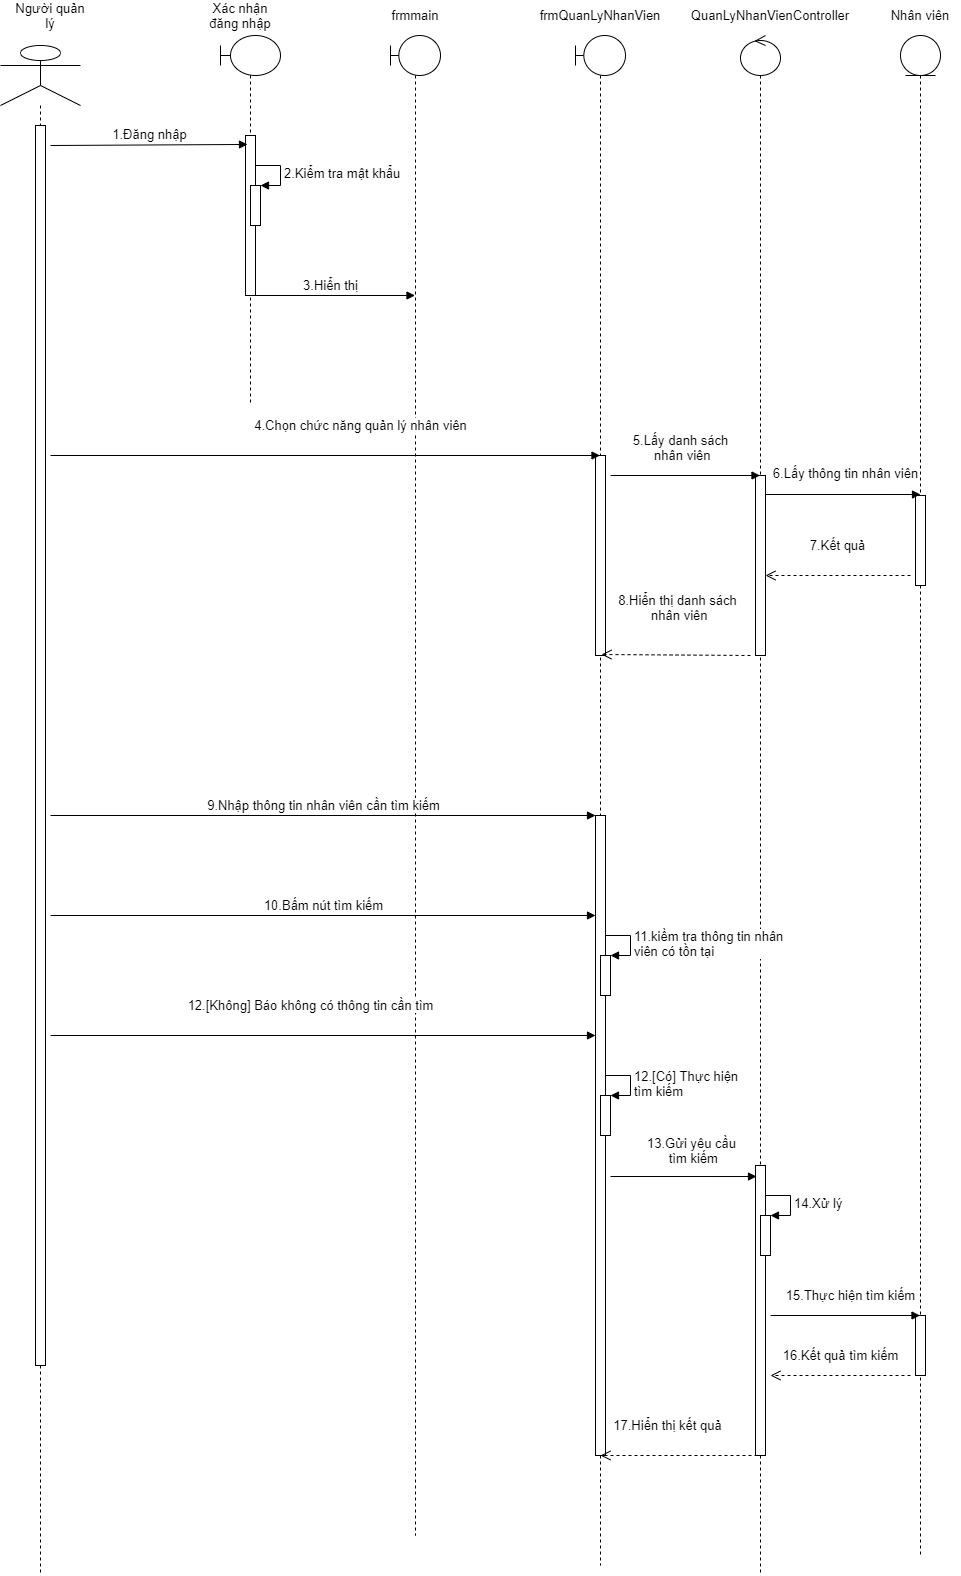

The diagram above was exported from draw.io. Its source (the exported page's mxGraphModel, read from the mxfile embedded in the PNG):
<mxGraphModel dx="868" dy="450" grid="1" gridSize="10" guides="1" tooltips="1" connect="1" arrows="1" fold="1" page="1" pageScale="1" pageWidth="827" pageHeight="1169" math="0" shadow="0">
  <root>
    <mxCell id="0" />
    <mxCell id="1" parent="0" />
    <mxCell id="j3Anj2uM1MNEBu4zV_6k-1" value="" style="shape=umlLifeline;participant=umlActor;perimeter=lifelinePerimeter;whiteSpace=wrap;html=1;container=1;collapsible=0;recursiveResize=0;verticalAlign=top;spacingTop=36;outlineConnect=0;size=60;" parent="1" vertex="1">
      <mxGeometry x="130" y="110" width="80" height="1530" as="geometry" />
    </mxCell>
    <mxCell id="j3Anj2uM1MNEBu4zV_6k-2" value="" style="html=1;points=[];perimeter=orthogonalPerimeter;" parent="j3Anj2uM1MNEBu4zV_6k-1" vertex="1">
      <mxGeometry x="35" y="80" width="10" height="1240" as="geometry" />
    </mxCell>
    <mxCell id="j3Anj2uM1MNEBu4zV_6k-3" value="" style="shape=umlLifeline;participant=umlBoundary;perimeter=lifelinePerimeter;whiteSpace=wrap;html=1;container=1;collapsible=0;recursiveResize=0;verticalAlign=top;spacingTop=36;outlineConnect=0;" parent="1" vertex="1">
      <mxGeometry x="350" y="100" width="60" height="370" as="geometry" />
    </mxCell>
    <mxCell id="j3Anj2uM1MNEBu4zV_6k-4" value="" style="html=1;points=[];perimeter=orthogonalPerimeter;" parent="j3Anj2uM1MNEBu4zV_6k-3" vertex="1">
      <mxGeometry x="25" y="100" width="10" height="160" as="geometry" />
    </mxCell>
    <mxCell id="j3Anj2uM1MNEBu4zV_6k-5" value="" style="html=1;points=[];perimeter=orthogonalPerimeter;" parent="j3Anj2uM1MNEBu4zV_6k-3" vertex="1">
      <mxGeometry x="30" y="150" width="10" height="40" as="geometry" />
    </mxCell>
    <mxCell id="j3Anj2uM1MNEBu4zV_6k-6" value="&lt;font style=&quot;font-size: 13px&quot;&gt;2.Kiểm tra mật khẩu&lt;/font&gt;" style="edgeStyle=orthogonalEdgeStyle;html=1;align=left;spacingLeft=2;endArrow=block;rounded=0;entryX=1;entryY=0;" parent="j3Anj2uM1MNEBu4zV_6k-3" target="j3Anj2uM1MNEBu4zV_6k-5" edge="1">
      <mxGeometry relative="1" as="geometry">
        <mxPoint x="35" y="130" as="sourcePoint" />
        <Array as="points">
          <mxPoint x="60" y="130" />
        </Array>
      </mxGeometry>
    </mxCell>
    <mxCell id="j3Anj2uM1MNEBu4zV_6k-7" value="" style="shape=umlLifeline;participant=umlBoundary;perimeter=lifelinePerimeter;whiteSpace=wrap;html=1;container=1;collapsible=0;recursiveResize=0;verticalAlign=top;spacingTop=36;outlineConnect=0;" parent="1" vertex="1">
      <mxGeometry x="520" y="100" width="50" height="1500" as="geometry" />
    </mxCell>
    <mxCell id="j3Anj2uM1MNEBu4zV_6k-8" value="" style="shape=umlLifeline;participant=umlEntity;perimeter=lifelinePerimeter;whiteSpace=wrap;html=1;container=1;collapsible=0;recursiveResize=0;verticalAlign=top;spacingTop=36;outlineConnect=0;" parent="1" vertex="1">
      <mxGeometry x="1030" y="100" width="40" height="1520" as="geometry" />
    </mxCell>
    <mxCell id="j3Anj2uM1MNEBu4zV_6k-9" value="" style="html=1;points=[];perimeter=orthogonalPerimeter;" parent="j3Anj2uM1MNEBu4zV_6k-8" vertex="1">
      <mxGeometry x="15" y="460" width="10" height="90" as="geometry" />
    </mxCell>
    <mxCell id="j3Anj2uM1MNEBu4zV_6k-10" value="" style="html=1;points=[];perimeter=orthogonalPerimeter;" parent="j3Anj2uM1MNEBu4zV_6k-8" vertex="1">
      <mxGeometry x="15" y="1280" width="10" height="60" as="geometry" />
    </mxCell>
    <mxCell id="j3Anj2uM1MNEBu4zV_6k-11" value="" style="shape=umlLifeline;participant=umlControl;perimeter=lifelinePerimeter;whiteSpace=wrap;html=1;container=1;collapsible=0;recursiveResize=0;verticalAlign=top;spacingTop=36;outlineConnect=0;" parent="1" vertex="1">
      <mxGeometry x="870" y="100" width="40" height="1540" as="geometry" />
    </mxCell>
    <mxCell id="j3Anj2uM1MNEBu4zV_6k-12" value="" style="html=1;points=[];perimeter=orthogonalPerimeter;" parent="j3Anj2uM1MNEBu4zV_6k-11" vertex="1">
      <mxGeometry x="15" y="440" width="10" height="180" as="geometry" />
    </mxCell>
    <mxCell id="j3Anj2uM1MNEBu4zV_6k-13" value="" style="html=1;points=[];perimeter=orthogonalPerimeter;" parent="j3Anj2uM1MNEBu4zV_6k-11" vertex="1">
      <mxGeometry x="15" y="1130" width="10" height="290" as="geometry" />
    </mxCell>
    <mxCell id="j3Anj2uM1MNEBu4zV_6k-14" value="" style="html=1;points=[];perimeter=orthogonalPerimeter;" parent="j3Anj2uM1MNEBu4zV_6k-11" vertex="1">
      <mxGeometry x="20" y="1180" width="10" height="40" as="geometry" />
    </mxCell>
    <mxCell id="j3Anj2uM1MNEBu4zV_6k-15" value="&lt;font style=&quot;font-size: 13px&quot;&gt;14.Xử lý&lt;/font&gt;" style="edgeStyle=orthogonalEdgeStyle;html=1;align=left;spacingLeft=2;endArrow=block;rounded=0;entryX=1;entryY=0;" parent="j3Anj2uM1MNEBu4zV_6k-11" target="j3Anj2uM1MNEBu4zV_6k-14" edge="1">
      <mxGeometry relative="1" as="geometry">
        <mxPoint x="25" y="1160" as="sourcePoint" />
        <Array as="points">
          <mxPoint x="50" y="1160" />
        </Array>
      </mxGeometry>
    </mxCell>
    <mxCell id="j3Anj2uM1MNEBu4zV_6k-16" value="&lt;font style=&quot;font-size: 13px&quot;&gt;Người quản lý&lt;/font&gt;" style="text;html=1;strokeColor=none;fillColor=none;align=center;verticalAlign=middle;whiteSpace=wrap;rounded=0;" parent="1" vertex="1">
      <mxGeometry x="140" y="70" width="80" height="20" as="geometry" />
    </mxCell>
    <mxCell id="j3Anj2uM1MNEBu4zV_6k-17" value="&lt;font style=&quot;font-size: 13px&quot;&gt;Xác nhận đăng nhập&lt;/font&gt;" style="text;html=1;strokeColor=none;fillColor=none;align=center;verticalAlign=middle;whiteSpace=wrap;rounded=0;" parent="1" vertex="1">
      <mxGeometry x="330" y="70" width="80" height="20" as="geometry" />
    </mxCell>
    <mxCell id="j3Anj2uM1MNEBu4zV_6k-18" value="&lt;font style=&quot;font-size: 13px&quot;&gt;frmmain&lt;/font&gt;" style="text;html=1;strokeColor=none;fillColor=none;align=center;verticalAlign=middle;whiteSpace=wrap;rounded=0;" parent="1" vertex="1">
      <mxGeometry x="505" y="70" width="80" height="20" as="geometry" />
    </mxCell>
    <mxCell id="j3Anj2uM1MNEBu4zV_6k-19" value="&lt;font style=&quot;font-size: 13px&quot;&gt;frmQuanLyNhanVien&lt;/font&gt;" style="text;html=1;strokeColor=none;fillColor=none;align=center;verticalAlign=middle;whiteSpace=wrap;rounded=0;" parent="1" vertex="1">
      <mxGeometry x="690" y="70" width="80" height="20" as="geometry" />
    </mxCell>
    <mxCell id="j3Anj2uM1MNEBu4zV_6k-20" value="&lt;font style=&quot;font-size: 13px&quot;&gt;Nhân viên&lt;/font&gt;" style="text;html=1;strokeColor=none;fillColor=none;align=center;verticalAlign=middle;whiteSpace=wrap;rounded=0;" parent="1" vertex="1">
      <mxGeometry x="1010" y="70" width="80" height="20" as="geometry" />
    </mxCell>
    <mxCell id="j3Anj2uM1MNEBu4zV_6k-21" value="" style="shape=umlLifeline;participant=umlBoundary;perimeter=lifelinePerimeter;whiteSpace=wrap;html=1;container=1;collapsible=0;recursiveResize=0;verticalAlign=top;spacingTop=36;outlineConnect=0;" parent="1" vertex="1">
      <mxGeometry x="705" y="100" width="50" height="1530" as="geometry" />
    </mxCell>
    <mxCell id="j3Anj2uM1MNEBu4zV_6k-22" value="" style="html=1;points=[];perimeter=orthogonalPerimeter;" parent="j3Anj2uM1MNEBu4zV_6k-21" vertex="1">
      <mxGeometry x="20" y="420" width="10" height="200" as="geometry" />
    </mxCell>
    <mxCell id="j3Anj2uM1MNEBu4zV_6k-23" value="" style="html=1;points=[];perimeter=orthogonalPerimeter;" parent="j3Anj2uM1MNEBu4zV_6k-21" vertex="1">
      <mxGeometry x="20" y="780" width="10" height="640" as="geometry" />
    </mxCell>
    <mxCell id="j3Anj2uM1MNEBu4zV_6k-40" value="" style="html=1;points=[];perimeter=orthogonalPerimeter;" parent="j3Anj2uM1MNEBu4zV_6k-21" vertex="1">
      <mxGeometry x="25" y="920" width="10" height="40" as="geometry" />
    </mxCell>
    <mxCell id="j3Anj2uM1MNEBu4zV_6k-41" value="&lt;font style=&quot;font-size: 13px&quot;&gt;11.kiềm tra thông tin nhân&amp;nbsp;&lt;br&gt;viên có tồn tại&lt;/font&gt;" style="edgeStyle=orthogonalEdgeStyle;html=1;align=left;spacingLeft=2;endArrow=block;rounded=0;entryX=1;entryY=0;" parent="j3Anj2uM1MNEBu4zV_6k-21" target="j3Anj2uM1MNEBu4zV_6k-40" edge="1">
      <mxGeometry relative="1" as="geometry">
        <mxPoint x="30" y="900" as="sourcePoint" />
        <Array as="points">
          <mxPoint x="55" y="900" />
        </Array>
      </mxGeometry>
    </mxCell>
    <mxCell id="j3Anj2uM1MNEBu4zV_6k-43" value="" style="html=1;points=[];perimeter=orthogonalPerimeter;" parent="j3Anj2uM1MNEBu4zV_6k-21" vertex="1">
      <mxGeometry x="25" y="1060" width="10" height="40" as="geometry" />
    </mxCell>
    <mxCell id="j3Anj2uM1MNEBu4zV_6k-44" value="&lt;font style=&quot;font-size: 13px&quot;&gt;12.[Có] Thực hiện &lt;br&gt;tìm kiếm&lt;/font&gt;" style="edgeStyle=orthogonalEdgeStyle;html=1;align=left;spacingLeft=2;endArrow=block;rounded=0;entryX=1;entryY=0;" parent="j3Anj2uM1MNEBu4zV_6k-21" target="j3Anj2uM1MNEBu4zV_6k-43" edge="1">
      <mxGeometry relative="1" as="geometry">
        <mxPoint x="30" y="1040" as="sourcePoint" />
        <Array as="points">
          <mxPoint x="55" y="1040" />
        </Array>
      </mxGeometry>
    </mxCell>
    <mxCell id="j3Anj2uM1MNEBu4zV_6k-24" value="&lt;font style=&quot;font-size: 13px&quot;&gt;QuanLyNhanVienController&lt;/font&gt;" style="text;html=1;strokeColor=none;fillColor=none;align=center;verticalAlign=middle;whiteSpace=wrap;rounded=0;" parent="1" vertex="1">
      <mxGeometry x="860" y="70" width="80" height="20" as="geometry" />
    </mxCell>
    <mxCell id="j3Anj2uM1MNEBu4zV_6k-25" value="&lt;font style=&quot;font-size: 13px&quot;&gt;1.Đăng nhập&lt;/font&gt;" style="html=1;verticalAlign=bottom;endArrow=block;entryX=0.2;entryY=0.056;entryDx=0;entryDy=0;entryPerimeter=0;" parent="1" target="j3Anj2uM1MNEBu4zV_6k-4" edge="1">
      <mxGeometry width="80" relative="1" as="geometry">
        <mxPoint x="180" y="210" as="sourcePoint" />
        <mxPoint x="370" y="210" as="targetPoint" />
      </mxGeometry>
    </mxCell>
    <mxCell id="j3Anj2uM1MNEBu4zV_6k-26" value="&lt;font style=&quot;font-size: 13px&quot;&gt;3.Hiển thị&lt;/font&gt;" style="html=1;verticalAlign=bottom;endArrow=block;" parent="1" target="j3Anj2uM1MNEBu4zV_6k-7" edge="1">
      <mxGeometry width="80" relative="1" as="geometry">
        <mxPoint x="376" y="360" as="sourcePoint" />
        <mxPoint x="460" y="360" as="targetPoint" />
      </mxGeometry>
    </mxCell>
    <mxCell id="j3Anj2uM1MNEBu4zV_6k-27" value="&lt;font style=&quot;font-size: 13px&quot;&gt;4.Chọn chức năng quản lý nhân viên&lt;/font&gt;" style="html=1;verticalAlign=bottom;endArrow=block;" parent="1" target="j3Anj2uM1MNEBu4zV_6k-21" edge="1">
      <mxGeometry x="0.1283" y="20" width="80" relative="1" as="geometry">
        <mxPoint x="180" y="520" as="sourcePoint" />
        <mxPoint x="250" y="520" as="targetPoint" />
        <mxPoint as="offset" />
      </mxGeometry>
    </mxCell>
    <mxCell id="j3Anj2uM1MNEBu4zV_6k-28" value="&lt;font style=&quot;font-size: 13px&quot;&gt;5.Lấy danh sách&lt;br&gt;&amp;nbsp;nhân viên&lt;/font&gt;" style="html=1;verticalAlign=bottom;endArrow=block;" parent="1" target="j3Anj2uM1MNEBu4zV_6k-11" edge="1">
      <mxGeometry x="-0.0635" y="10" width="80" relative="1" as="geometry">
        <mxPoint x="740" y="540" as="sourcePoint" />
        <mxPoint x="820" y="540" as="targetPoint" />
        <mxPoint as="offset" />
      </mxGeometry>
    </mxCell>
    <mxCell id="j3Anj2uM1MNEBu4zV_6k-29" value="&lt;font style=&quot;font-size: 13px&quot;&gt;6.Lấy thông tin nhân viên&lt;/font&gt;" style="html=1;verticalAlign=bottom;endArrow=block;entryX=0.5;entryY=-0.011;entryDx=0;entryDy=0;entryPerimeter=0;" parent="1" target="j3Anj2uM1MNEBu4zV_6k-9" edge="1">
      <mxGeometry x="0.0355" y="11" width="80" relative="1" as="geometry">
        <mxPoint x="895" y="559" as="sourcePoint" />
        <mxPoint x="1040" y="560" as="targetPoint" />
        <mxPoint as="offset" />
      </mxGeometry>
    </mxCell>
    <mxCell id="j3Anj2uM1MNEBu4zV_6k-30" value="&lt;font style=&quot;font-size: 13px&quot;&gt;7.Kết quả&lt;/font&gt;" style="html=1;verticalAlign=bottom;endArrow=open;dashed=1;endSize=8;" parent="1" edge="1" target="j3Anj2uM1MNEBu4zV_6k-12">
      <mxGeometry y="-20" relative="1" as="geometry">
        <mxPoint x="1040" y="640" as="sourcePoint" />
        <mxPoint x="900" y="640" as="targetPoint" />
        <mxPoint as="offset" />
      </mxGeometry>
    </mxCell>
    <mxCell id="j3Anj2uM1MNEBu4zV_6k-31" value="&lt;font style=&quot;font-size: 13px&quot;&gt;8.Hiển thị danh sách&lt;br&gt;&lt;font style=&quot;font-size: 13px&quot;&gt;&amp;nbsp;nhân viên&lt;/font&gt;&lt;/font&gt;" style="html=1;verticalAlign=bottom;endArrow=open;dashed=1;endSize=8;entryX=0.6;entryY=0.995;entryDx=0;entryDy=0;entryPerimeter=0;" parent="1" target="j3Anj2uM1MNEBu4zV_6k-22" edge="1">
      <mxGeometry x="-0.0141" y="-30" relative="1" as="geometry">
        <mxPoint x="880" y="720" as="sourcePoint" />
        <mxPoint x="740" y="720" as="targetPoint" />
        <mxPoint as="offset" />
      </mxGeometry>
    </mxCell>
    <mxCell id="j3Anj2uM1MNEBu4zV_6k-32" value="&lt;font style=&quot;font-size: 13px&quot;&gt;9.Nhập thông tin nhân viên cần tìm kiếm&lt;/font&gt;" style="html=1;verticalAlign=bottom;endArrow=block;" parent="1" target="j3Anj2uM1MNEBu4zV_6k-23" edge="1">
      <mxGeometry width="80" relative="1" as="geometry">
        <mxPoint x="180" y="880" as="sourcePoint" />
        <mxPoint x="729.5" y="880" as="targetPoint" />
      </mxGeometry>
    </mxCell>
    <mxCell id="j3Anj2uM1MNEBu4zV_6k-33" value="&lt;font style=&quot;font-size: 13px&quot;&gt;10.Bấm nút tìm kiếm&lt;/font&gt;" style="html=1;verticalAlign=bottom;endArrow=block;" parent="1" edge="1">
      <mxGeometry width="80" relative="1" as="geometry">
        <mxPoint x="180" y="980" as="sourcePoint" />
        <mxPoint x="725" y="980" as="targetPoint" />
      </mxGeometry>
    </mxCell>
    <mxCell id="j3Anj2uM1MNEBu4zV_6k-34" value="&lt;font style=&quot;font-size: 13px&quot;&gt;12.[Không] Báo không có thông tin cần tìm&lt;/font&gt;" style="html=1;verticalAlign=bottom;endArrow=block;" parent="1" edge="1">
      <mxGeometry x="-0.0459" y="20" width="80" relative="1" as="geometry">
        <mxPoint x="180" y="1100" as="sourcePoint" />
        <mxPoint x="725" y="1100" as="targetPoint" />
        <mxPoint as="offset" />
      </mxGeometry>
    </mxCell>
    <mxCell id="j3Anj2uM1MNEBu4zV_6k-35" value="&lt;font&gt;&lt;font style=&quot;font-size: 13px&quot;&gt;13.Gửi yêu cầu&lt;br&gt;&amp;nbsp;tìm kiếm&lt;/font&gt;&lt;br&gt;&lt;/font&gt;" style="html=1;verticalAlign=bottom;endArrow=block;entryX=0.1;entryY=0.038;entryDx=0;entryDy=0;entryPerimeter=0;" parent="1" target="j3Anj2uM1MNEBu4zV_6k-13" edge="1">
      <mxGeometry x="0.1061" y="8" width="80" relative="1" as="geometry">
        <mxPoint x="740" y="1241" as="sourcePoint" />
        <mxPoint x="880" y="1239" as="targetPoint" />
        <mxPoint as="offset" />
      </mxGeometry>
    </mxCell>
    <mxCell id="j3Anj2uM1MNEBu4zV_6k-36" value="&lt;font&gt;&lt;font style=&quot;font-size: 13px&quot;&gt;15.Thực hiện tìm kiếm&lt;/font&gt;&lt;br&gt;&lt;/font&gt;" style="html=1;verticalAlign=bottom;endArrow=block;" parent="1" target="j3Anj2uM1MNEBu4zV_6k-8" edge="1">
      <mxGeometry x="0.0702" y="10" width="80" relative="1" as="geometry">
        <mxPoint x="900" y="1380" as="sourcePoint" />
        <mxPoint x="980" y="1380" as="targetPoint" />
        <mxPoint as="offset" />
      </mxGeometry>
    </mxCell>
    <mxCell id="j3Anj2uM1MNEBu4zV_6k-37" value="&lt;font style=&quot;font-size: 13px&quot;&gt;16.Kết quả tìm kiếm&lt;/font&gt;" style="html=1;verticalAlign=bottom;endArrow=open;dashed=1;endSize=8;" parent="1" edge="1">
      <mxGeometry y="-10" relative="1" as="geometry">
        <mxPoint x="1040" y="1440" as="sourcePoint" />
        <mxPoint x="900" y="1440" as="targetPoint" />
        <mxPoint as="offset" />
      </mxGeometry>
    </mxCell>
    <mxCell id="j3Anj2uM1MNEBu4zV_6k-38" value="&lt;font style=&quot;font-size: 13px&quot;&gt;17.Hiển thị kết quả&lt;/font&gt;" style="html=1;verticalAlign=bottom;endArrow=open;dashed=1;endSize=8;exitX=0.2;exitY=1;exitDx=0;exitDy=0;exitPerimeter=0;" parent="1" source="j3Anj2uM1MNEBu4zV_6k-13" edge="1">
      <mxGeometry x="0.1429" y="-20" relative="1" as="geometry">
        <mxPoint x="880" y="1520" as="sourcePoint" />
        <mxPoint x="730" y="1520" as="targetPoint" />
        <mxPoint as="offset" />
      </mxGeometry>
    </mxCell>
  </root>
</mxGraphModel>